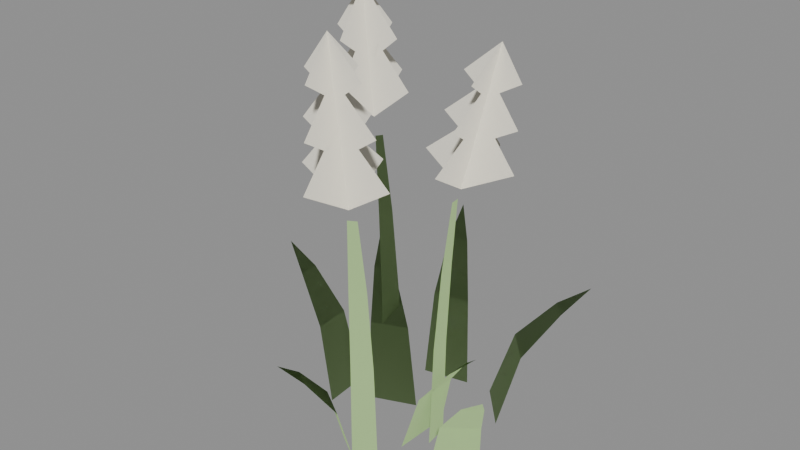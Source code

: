 # Source: flower_grass_b.blend  (saved by Blender 5.1.30; exported with 4.5.12 LTS)
import bpy
from mathutils import Matrix  # noqa: F401  (used for matrix-valued properties, if any)

bpy.ops.wm.read_factory_settings(use_empty=True)
scene = bpy.context.scene
scene.name = 'Scene'

# ---- materials (node trees are filled in below, after node groups)
mat_grass = bpy.data.materials.new('Grass')
mat_grass.diffuse_color = (0.4, 0.6, 0.25, 1.0)
mat_flower = bpy.data.materials.new('Flower')
mat_flower.diffuse_color = (0.92, 0.88, 0.75, 1.0)

# ---- material node trees
mat_grass.use_nodes = True; mat_grass.node_tree.nodes.clear()
_N = mat_grass.node_tree.nodes; _L = mat_grass.node_tree.links
n0 = _N.new('ShaderNodeBsdfPrincipled'); n0.name = 'Principled BSDF'; n0.location = (-200, 100)
n0.inputs[0].default_value = (0.4, 0.6, 0.25, 1.0)
n0.inputs[2].default_value = 0.9
n1 = _N.new('ShaderNodeOutputMaterial'); n1.name = 'Material Output'; n1.location = (200, 100)
_L.new(n0.outputs[0], n1.inputs[0])
n1.is_active_output = True
mat_flower.use_nodes = True; mat_flower.node_tree.nodes.clear()
_N = mat_flower.node_tree.nodes; _L = mat_flower.node_tree.links
n0 = _N.new('ShaderNodeBsdfPrincipled'); n0.name = 'Principled BSDF'; n0.location = (-200, 100)
n0.inputs[0].default_value = (0.92, 0.88, 0.75, 1.0)
n0.inputs[2].default_value = 0.9
n1 = _N.new('ShaderNodeOutputMaterial'); n1.name = 'Material Output'; n1.location = (200, 100)
_L.new(n0.outputs[0], n1.inputs[0])
n1.is_active_output = True

# ---- meshes
me_flower_grass_b = bpy.data.meshes.new('flower_grass_b')
me_flower_grass_b.from_pydata([(0.02041, -0.02916, 0.0), (0.0227, 0.02527, 0.0), (0.035, -0.02364, 0.05359), (0.03679, 0.01882, 0.05359), (0.05964, -0.01463, 0.08608), (0.0606, 0.00823, 0.08608), (0.07891, -0.003813, 0.1037), (-0.007837, 0.02615, 0.0), (-0.05042, 0.008885, 0.0), (-0.02569, 0.03569, 0.072), (-0.05891, 0.02223, 0.072), (-0.05561, 0.05192, 0.1159), (-0.07349, 0.04467, 0.1159), (-0.08181, 0.06329, 0.1398), (-0.02712, -0.05167, 0.0), (0.008469, -0.07445, 0.0), (-0.02785, -0.0698, 0.05908), (-9.595e-05, -0.08757, 0.05908), (-0.02931, -0.1003, 0.09483), (-0.01436, -0.1099, 0.09483), (-0.02793, -0.1255, 0.1142), (0.06451, 0.05058, 0.0), (0.03093, 0.08808, 0.0), (0.07748, 0.06579, 0.06815), (0.05129, 0.09504, 0.06815), (0.09959, 0.09127, 0.1092), (0.08549, 0.107, 0.1092), (0.1144, 0.1137, 0.1315), (-0.07592, 0.02677, 0.0), (-0.07273, -0.01801, 0.0), (-0.08922, 0.0191, 0.07394), (-0.08673, -0.01583, 0.07394), (-0.1117, 0.006396, 0.1195), (-0.1104, -0.01241, 0.1195), (-0.1289, -0.006608, 0.1445), (0.0607, -0.04343, 0.0), (0.09514, -0.01774, 0.0), (0.07759, -0.04959, 0.06116), (0.1045, -0.02955, 0.06116), (0.1059, -0.06015, 0.09829), (0.1204, -0.04936, 0.09829), (0.1303, -0.06653, 0.1185), (0.006576, 0.08547, 0.0), (-0.03694, 0.07574, 0.0), (-0.004626, 0.09824, 0.07947), (-0.03857, 0.09065, 0.07947), (-0.0233, 0.1199, 0.1284), (-0.04157, 0.1158, 0.1284), (-0.04084, 0.136, 0.1553), (0.03573, -0.009664, 0.0), (0.03312, 0.01374, 0.0), (0.03786, -0.007836, 0.09759), (0.03562, 0.01229, 0.09759), (0.04255, -0.00509, 0.1725), (0.04083, 0.01035, 0.1725), (0.04855, -0.001056, 0.236), (0.04761, 0.007368, 0.236), (0.05333, 0.003587, 0.2474), (0.01762, 0.004103, 0.2726), (0.1016, 0.004103, 0.2726), (0.06988, 0.004945, 0.3138), (0.05333, 0.003587, 0.2474), (0.05962, -0.0379, 0.2726), (0.05962, 0.0461, 0.2726), (0.06988, 0.004945, 0.3138), (0.06326, 0.004402, 0.2872), (0.03454, 0.004835, 0.3084), (0.1025, 0.004835, 0.3084), (0.07716, 0.005543, 0.343), (0.06326, 0.004402, 0.2872), (0.06854, -0.02916, 0.3084), (0.06854, 0.03884, 0.3084), (0.07716, 0.005543, 0.343), (0.07319, 0.005217, 0.3271), (0.05147, 0.005568, 0.3443), (0.1035, 0.005568, 0.3443), (0.08445, 0.00614, 0.3723), (0.07319, 0.005217, 0.3271), (0.07747, -0.02043, 0.3443), (0.07747, 0.03157, 0.3443), (0.08445, 0.00614, 0.3723), (-0.03499, 0.03906, 0.0), (-0.04553, 0.02368, 0.0), (-0.04068, 0.04088, 0.1022), (-0.04974, 0.02765, 0.1022), (-0.05231, 0.04554, 0.1802), (-0.05926, 0.03539, 0.1802), (-0.06754, 0.05124, 0.2459), (-0.07133, 0.0457, 0.2459), (-0.08064, 0.05504, 0.2584), (-0.129, 0.05878, 0.288), (-0.04502, 0.05878, 0.288), (-0.09743, 0.06488, 0.3363), (-0.08064, 0.05504, 0.2584), (-0.08702, 0.01678, 0.288), (-0.08702, 0.1008, 0.288), (-0.09743, 0.06488, 0.3363), (-0.09071, 0.06094, 0.3051), (-0.1301, 0.06408, 0.33), (-0.06207, 0.06408, 0.33), (-0.1048, 0.06921, 0.3705), (-0.09071, 0.06094, 0.3051), (-0.09607, 0.03008, 0.33), (-0.09607, 0.09808, 0.33), (-0.1048, 0.06921, 0.3705), (-0.1008, 0.06685, 0.3518), (-0.1311, 0.06939, 0.3719), (-0.07912, 0.06939, 0.3719), (-0.1122, 0.07354, 0.4048), (-0.1008, 0.06685, 0.3518), (-0.1051, 0.04339, 0.3719), (-0.1051, 0.09539, 0.3719), (-0.1122, 0.07354, 0.4048), (0.00449, -0.07564, 0.0), (0.02417, -0.06484, 0.0), (0.007375, -0.07813, 0.1019), (0.0243, -0.06884, 0.1019), (0.01256, -0.08398, 0.18), (0.02555, -0.07685, 0.18), (0.01967, -0.0913, 0.2461), (0.02676, -0.08741, 0.2461), (0.02663, -0.0967, 0.2589), (-0.01228, -0.1034, 0.2883), (0.07172, -0.1034, 0.2883), (0.03477, -0.1142, 0.3362), (0.02663, -0.0967, 0.2589), (0.02972, -0.1454, 0.2883), (0.02972, -0.06135, 0.2883), (0.03477, -0.1142, 0.3362), (0.03151, -0.1072, 0.3053), (0.0001114, -0.1128, 0.3299), (0.06811, -0.1128, 0.3299), (0.03835, -0.1219, 0.3701), (0.03151, -0.1072, 0.3053), (0.03411, -0.1468, 0.3299), (0.03411, -0.07879, 0.3299), (0.03835, -0.1219, 0.3701), (0.0364, -0.1177, 0.3516), (0.0125, -0.1222, 0.3716), (0.0645, -0.1222, 0.3716), (0.04193, -0.1296, 0.4041), (0.0364, -0.1177, 0.3516), (0.0385, -0.1482, 0.3716), (0.0385, -0.09623, 0.3716), (0.04193, -0.1296, 0.4041)], [], [(0, 1, 3, 2), (2, 3, 5, 4), (4, 5, 6), (7, 8, 10, 9), (9, 10, 12, 11), (11, 12, 13), (14, 15, 17, 16), (16, 17, 19, 18), (18, 19, 20), (21, 22, 24, 23), (23, 24, 26, 25), (25, 26, 27), (28, 29, 31, 30), (30, 31, 33, 32), (32, 33, 34), (35, 36, 38, 37), (37, 38, 40, 39), (39, 40, 41), (42, 43, 45, 44), (44, 45, 47, 46), (46, 47, 48), (49, 50, 52, 51), (51, 52, 54, 53), (53, 54, 56, 55), (57, 59, 60, 58), (61, 63, 64, 62), (65, 67, 68, 66), (69, 71, 72, 70), (73, 75, 76, 74), (77, 79, 80, 78), (81, 82, 84, 83), (83, 84, 86, 85), (85, 86, 88, 87), (89, 91, 92, 90), (93, 95, 96, 94), (97, 99, 100, 98), (101, 103, 104, 102), (105, 107, 108, 106), (109, 111, 112, 110), (113, 114, 116, 115), (115, 116, 118, 117), (117, 118, 120, 119), (121, 123, 124, 122), (125, 127, 128, 126), (129, 131, 132, 130), (133, 135, 136, 134), (137, 139, 140, 138), (141, 143, 144, 142)])
me_flower_grass_b.polygons.foreach_set('use_smooth', [True] * 48)
me_flower_grass_b.polygons.foreach_set('material_index', [0, 0, 0, 0, 0, 0, 0, 0, 0, 0, 0, 0, 0, 0, 0, 0, 0, 0, 0, 0, 0, 0, 0, 0, 1, 1, 1, 1, 1, 1, 0, 0, 0, 1, 1, 1, 1, 1, 1, 0, 0, 0, 1, 1, 1, 1, 1, 1])
_ca = me_flower_grass_b.color_attributes.new('Color', 'FLOAT_COLOR', 'POINT')
_ca.data.foreach_set('color', [0.08105, 0.0, 0.647, 1.0, 0.08105, 0.0, 0.647, 1.0, 0.4811, 0.3299, 0.647, 1.0, 0.4811, 0.3299, 0.647, 1.0, 0.7371, 0.728, 0.647, 1.0, 0.7371, 0.728, 0.647, 1.0, 0.9311, 1.0, 0.647, 1.0, 0.06022, 0.0, 0.7036, 1.0, 0.06022, 0.0, 0.7036, 1.0, 0.4602, 0.3299, 0.7036, 1.0, 0.4602, 0.3299, 0.7036, 1.0, 0.7162, 0.728, 0.7036, 1.0, 0.7162, 0.728, 0.7036, 1.0, 0.9102, 1.0, 0.7036, 1.0, 0.08831, 0.0, 0.008269, 1.0, 0.08831, 0.0, 0.008269, 1.0, 0.4883, 0.3299, 0.008269, 1.0, 0.4883, 0.3299, 0.008269, 1.0, 0.7443, 0.728, 0.008269, 1.0, 0.7443, 0.728, 0.008269, 1.0, 0.9383, 1.0, 0.008269, 1.0, 0.1775, 0.0, 0.1977, 1.0, 0.1775, 0.0, 0.1977, 1.0, 0.5775, 0.3299, 0.1977, 1.0, 0.5775, 0.3299, 0.1977, 1.0, 0.8335, 0.728, 0.1977, 1.0, 0.8335, 0.728, 0.1977, 1.0, 1.0, 1.0, 0.1977, 1.0, 0.05684, 0.0, 0.8443, 1.0, 0.05684, 0.0, 0.8443, 1.0, 0.4568, 0.3299, 0.8443, 1.0, 0.4568, 0.3299, 0.8443, 1.0, 0.7128, 0.728, 0.8443, 1.0, 0.7128, 0.728, 0.8443, 1.0, 0.9068, 1.0, 0.8443, 1.0, 0.1232, 0.0, 0.82, 1.0, 0.1232, 0.0, 0.82, 1.0, 0.5232, 0.3299, 0.82, 1.0, 0.5232, 0.3299, 0.82, 1.0, 0.7792, 0.728, 0.82, 1.0, 0.7792, 0.728, 0.82, 1.0, 0.9732, 1.0, 0.82, 1.0, 0.1527, 0.0, 0.07407, 1.0, 0.1527, 0.0, 0.07407, 1.0, 0.5527, 0.3299, 0.07407, 1.0, 0.5527, 0.3299, 0.07407, 1.0, 0.8087, 0.728, 0.07407, 1.0, 0.8087, 0.728, 0.07407, 1.0, 1.0, 1.0, 0.07407, 1.0, 0.0415, 0.0, 0.3149, 1.0, 0.0415, 0.0, 0.3149, 1.0, 0.3215, 0.1864, 0.3149, 1.0, 0.3215, 0.1864, 0.3149, 1.0, 0.5375, 0.4654, 0.3149, 1.0, 0.5375, 0.4654, 0.3149, 1.0, 0.7215, 0.771, 0.3149, 1.0, 0.7215, 0.771, 0.3149, 1.0, 0.35, 1.0, 0.3149, 0.0, 0.55, 1.0, 0.3149, 0.0, 0.55, 1.0, 0.3149, 0.0, 0.75, 1.0, 0.3149, 0.0, 0.35, 1.0, 0.3149, 0.0, 0.55, 1.0, 0.3149, 0.0, 0.55, 1.0, 0.3149, 0.0, 0.75, 1.0, 0.3149, 0.0, 0.55, 1.0, 0.3149, 0.0, 0.71, 1.0, 0.3149, 0.0, 0.71, 1.0, 0.3149, 0.0, 0.87, 1.0, 0.3149, 0.0, 0.55, 1.0, 0.3149, 0.0, 0.71, 1.0, 0.3149, 0.0, 0.71, 1.0, 0.3149, 0.0, 0.87, 1.0, 0.3149, 0.0, 0.75, 1.0, 0.3149, 0.0, 0.87, 1.0, 0.3149, 0.0, 0.87, 1.0, 0.3149, 0.0, 0.99, 1.0, 0.3149, 0.0, 0.75, 1.0, 0.3149, 0.0, 0.87, 1.0, 0.3149, 0.0, 0.87, 1.0, 0.3149, 0.0, 0.99, 1.0, 0.3149, 0.0, 0.1187, 0.0, 0.6573, 1.0, 0.1187, 0.0, 0.6573, 1.0, 0.3987, 0.1864, 0.6573, 1.0, 0.3987, 0.1864, 0.6573, 1.0, 0.6147, 0.4654, 0.6573, 1.0, 0.6147, 0.4654, 0.6573, 1.0, 0.7987, 0.771, 0.6573, 1.0, 0.7987, 0.771, 0.6573, 1.0, 0.35, 1.0, 0.6573, 0.0, 0.55, 1.0, 0.6573, 0.0, 0.55, 1.0, 0.6573, 0.0, 0.75, 1.0, 0.6573, 0.0, 0.35, 1.0, 0.6573, 0.0, 0.55, 1.0, 0.6573, 0.0, 0.55, 1.0, 0.6573, 0.0, 0.75, 1.0, 0.6573, 0.0, 0.55, 1.0, 0.6573, 0.0, 0.71, 1.0, 0.6573, 0.0, 0.71, 1.0, 0.6573, 0.0, 0.87, 1.0, 0.6573, 0.0, 0.55, 1.0, 0.6573, 0.0, 0.71, 1.0, 0.6573, 0.0, 0.71, 1.0, 0.6573, 0.0, 0.87, 1.0, 0.6573, 0.0, 0.75, 1.0, 0.6573, 0.0, 0.87, 1.0, 0.6573, 0.0, 0.87, 1.0, 0.6573, 0.0, 0.99, 1.0, 0.6573, 0.0, 0.75, 1.0, 0.6573, 0.0, 0.87, 1.0, 0.6573, 0.0, 0.87, 1.0, 0.6573, 0.0, 0.99, 1.0, 0.6573, 0.0, 0.1246, 0.0, 0.5221, 1.0, 0.1246, 0.0, 0.5221, 1.0, 0.4046, 0.1864, 0.5221, 1.0, 0.4046, 0.1864, 0.5221, 1.0, 0.6206, 0.4654, 0.5221, 1.0, 0.6206, 0.4654, 0.5221, 1.0, 0.8046, 0.771, 0.5221, 1.0, 0.8046, 0.771, 0.5221, 1.0, 0.35, 1.0, 0.5221, 0.0, 0.55, 1.0, 0.5221, 0.0, 0.55, 1.0, 0.5221, 0.0, 0.75, 1.0, 0.5221, 0.0, 0.35, 1.0, 0.5221, 0.0, 0.55, 1.0, 0.5221, 0.0, 0.55, 1.0, 0.5221, 0.0, 0.75, 1.0, 0.5221, 0.0, 0.55, 1.0, 0.5221, 0.0, 0.71, 1.0, 0.5221, 0.0, 0.71, 1.0, 0.5221, 0.0, 0.87, 1.0, 0.5221, 0.0, 0.55, 1.0, 0.5221, 0.0, 0.71, 1.0, 0.5221, 0.0, 0.71, 1.0, 0.5221, 0.0, 0.87, 1.0, 0.5221, 0.0, 0.75, 1.0, 0.5221, 0.0, 0.87, 1.0, 0.5221, 0.0, 0.87, 1.0, 0.5221, 0.0, 0.99, 1.0, 0.5221, 0.0, 0.75, 1.0, 0.5221, 0.0, 0.87, 1.0, 0.5221, 0.0, 0.87, 1.0, 0.5221, 0.0, 0.99, 1.0, 0.5221, 0.0])
me_flower_grass_b.materials.append(mat_grass)
me_flower_grass_b.materials.append(mat_flower)
me_flower_grass_b.update()
me_flower_grass_b.normals_split_custom_set([tuple(v) for v in zip(*[iter([0.4004, -0.01682, 0.9162, 0.4004, -0.01693, 0.9162, 0.4005, -0.01697, 0.9161, 0.4005, -0.01684, 0.9162, 0.4005, -0.01684, 0.9162, 0.4005, -0.01697, 0.9161, 0.4005, -0.01694, 0.9162, 0.4005, -0.01686, 0.9162, 0.4005, -0.01686, 0.9162, 0.4005, -0.01694, 0.9162, 0.4004, -0.01684, 0.9162, -0.1506, 0.3715, 0.9162, -0.1506, 0.3715, 0.9162, -0.1505, 0.3714, 0.9162, -0.1507, 0.3714, 0.9162, -0.1507, 0.3714, 0.9162, -0.1505, 0.3714, 0.9162, -0.1506, 0.3715, 0.9162, -0.1507, 0.3715, 0.9161, -0.1507, 0.3715, 0.9161, -0.1506, 0.3715, 0.9162, -0.1505, 0.3715, 0.9162, -0.2161, -0.3375, 0.9162, -0.218, -0.3363, 0.9162, -0.216, -0.3377, 0.9161, -0.2161, -0.3376, 0.9162, -0.2161, -0.3376, 0.9162, -0.216, -0.3377, 0.9161, -0.2161, -0.3375, 0.9162, -0.216, -0.3375, 0.9162, -0.216, -0.3375, 0.9162, -0.2161, -0.3375, 0.9162, -0.216, -0.3376, 0.9162, 0.2986, 0.2674, 0.9162, 0.2986, 0.2674, 0.9162, 0.2986, 0.2674, 0.9161, 0.2987, 0.2674, 0.9161, 0.2987, 0.2674, 0.9161, 0.2986, 0.2674, 0.9161, 0.2986, 0.2673, 0.9162, 0.2985, 0.2673, 0.9162, 0.2985, 0.2673, 0.9162, 0.2986, 0.2673, 0.9162, 0.2985, 0.2674, 0.9162, -0.3998, -0.02843, 0.9162, -0.3998, -0.02846, 0.9162, -0.3998, -0.02845, 0.9162, -0.3998, -0.02848, 0.9162, -0.3998, -0.02848, 0.9162, -0.3998, -0.02845, 0.9162, -0.3998, -0.02841, 0.9162, -0.3999, -0.02849, 0.9161, -0.3999, -0.02849, 0.9161, -0.3998, -0.02841, 0.9162, -0.3998, -0.02857, 0.9161, 0.2397, -0.3213, 0.9162, 0.2447, -0.3175, 0.9161, 0.2397, -0.3213, 0.9162, 0.2397, -0.3213, 0.9161, 0.2397, -0.3213, 0.9161, 0.2397, -0.3213, 0.9162, 0.2396, -0.3213, 0.9162, 0.2397, -0.3212, 0.9162, 0.2397, -0.3212, 0.9162, 0.2396, -0.3213, 0.9162, 0.2397, -0.3213, 0.9162, -0.08748, 0.3912, 0.9162, -0.08738, 0.3912, 0.9162, -0.08735, 0.3911, 0.9162, -0.0874, 0.3911, 0.9162, -0.0874, 0.3911, 0.9162, -0.08735, 0.3911, 0.9162, -0.08735, 0.3912, 0.9161, -0.08742, 0.3911, 0.9162, -0.08742, 0.3911, 0.9162, -0.08735, 0.3912, 0.9161, -0.08749, 0.3912, 0.9161, 0.3984, 0.04439, 0.9161, 0.3984, 0.04442, 0.9161, 0.3984, 0.04434, 0.9161, 0.3984, 0.04436, 0.9161, 0.3984, 0.04436, 0.9161, 0.3984, 0.04434, 0.9161, 0.3984, 0.0444, 0.9161, 0.3984, 0.04437, 0.9161, 0.3984, 0.04437, 0.9161, 0.3984, 0.0444, 0.9161, 0.3984, 0.04442, 0.9161, 0.3984, 0.0444, 0.9161, 3.722e-05, -0.3812, 0.9245, -4.381e-06, -0.3812, 0.9245, -4.902e-05, -0.3812, 0.9245, 3.231e-05, -0.3812, 0.9245, 0.4207, -3.576e-06, 0.9072, 0.4207, -1.219e-05, 0.9072, 0.4207, 2.503e-06, 0.9072, 0.4207, -3.877e-05, 0.9072, 7.778e-06, -0.3812, 0.9245, 1.41e-05, -0.3812, 0.9245, -8.768e-05, -0.3812, 0.9245, -2.849e-05, -0.3812, 0.9245, 0.4207, 1.577e-05, 0.9072, 0.4207, 2.292e-05, 0.9072, 0.4207, -1.284e-05, 0.9072, 0.4207, 2.885e-05, 0.9072, 9e-06, -0.3812, 0.9245, 4.098e-05, -0.3812, 0.9245, -5.94e-05, -0.3812, 0.9245, 1.425e-05, -0.3812, 0.9245, 0.4207, -9.716e-06, 0.9072, 0.4207, 4.458e-05, 0.9072, 0.4207, -1.794e-05, 0.9072, 0.4207, 1.371e-06, 0.9072, -0.3307, 0.2265, 0.9161, -0.326, 0.2333, 0.9161, -0.3238, 0.2365, 0.9161, -0.3307, 0.2265, 0.9161, -0.3307, 0.2265, 0.9161, -0.3238, 0.2365, 0.9161, -0.3307, 0.2265, 0.9162, -0.3307, 0.2265, 0.9161, -0.3307, 0.2265, 0.9161, -0.3307, 0.2265, 0.9162, -0.3306, 0.2265, 0.9162, -0.3307, 0.2265, 0.9162, -3.549e-05, -0.3674, 0.9301, 6.84e-05, -0.3674, 0.9301, 2e-05, -0.3674, 0.9301, -1.41e-05, -0.3674, 0.9301, 0.3565, 5.215e-06, 0.9343, 0.3565, -4.977e-06, 0.9343, 0.3565, -4.938e-05, 0.9343, 0.3565, 4.277e-05, 0.9343, -2.205e-05, -0.3674, 0.9301, -1.696e-05, -0.3674, 0.9301, 9.775e-06, -0.3674, 0.9301, 5.743e-05, -0.3674, 0.9301, 0.3565, 7.808e-06, 0.9343, 0.3565, 8.047e-07, 0.9343, 0.3565, -3.064e-05, 0.9343, 0.3565, 7.522e-05, 0.9343, -3.895e-05, -0.3674, 0.9301, -1.431e-05, -0.3674, 0.9301, -1.416e-05, -0.3674, 0.9301, 5.862e-05, -0.3674, 0.9301, 0.3565, -1.135e-05, 0.9343, 0.3565, -1.788e-06, 0.9343, 0.3565, -9.802e-05, 0.9343, 0.3565, 5.239e-05, 0.9343, 0.1929, -0.3514, 0.9161, 0.1929, -0.3514, 0.9161, 0.1929, -0.3514, 0.9161, 0.1929, -0.3514, 0.9161, 0.1929, -0.3514, 0.9161, 0.1929, -0.3514, 0.9161, 0.1929, -0.3514, 0.9161, 0.1929, -0.3514, 0.9161, 0.1929, -0.3514, 0.9161, 0.1929, -0.3514, 0.9161, 0.1928, -0.3514, 0.9161, 0.1929, -0.3514, 0.9161, 5.364e-06, -0.4172, 0.9088, 6.315e-05, -0.4172, 0.9088, 6.557e-07, -0.4172, 0.9088, 7.477e-05, -0.4172, 0.9088, 0.3988, -4.789e-05, 0.917, 0.3988, 4.283e-05, 0.917, 0.3988, -6.413e-05, 0.917, 0.3988, -4.923e-05, 0.917, 4.292e-06, -0.4172, 0.9088, -1.6e-05, -0.4172, 0.9088, -9.432e-05, -0.4172, 0.9088, -1.869e-05, -0.4172, 0.9088, 0.3988, -5.871e-05, 0.917, 0.3988, 1.699e-05, 0.917, 0.3988, 4.503e-05, 0.917, 0.3988, 4.151e-05, 0.917, -1.842e-05, -0.4172, 0.9088, 4.885e-05, -0.4172, 0.9088, 2.772e-05, -0.4172, 0.9088, 1.514e-05, -0.4172, 0.9088, 0.3988, -1.478e-05, 0.917, 0.3988, 0.0001059, 0.917, 0.3988, 5.981e-05, 0.917, 0.3988, 4.494e-05, 0.917])] * 3)])

# ---- objects
ob_flower_grass_b = bpy.data.objects.new('flower_grass_b', me_flower_grass_b)

# ---- transforms, parenting, visibility, modifiers, constraints
ob_flower_grass_b.location = (0.0, 0.0, 0.0)

# ---- collection membership
scene.collection.objects.link(ob_flower_grass_b)

# ---- scene / render settings (as saved in the file)
scene.frame_start = 1; scene.frame_end = 250; scene.frame_set(1)
scene.render.engine = 'BLENDER_EEVEE_NEXT'
scene.render.bake_bias = 0.0
scene.render.bake_samples = 0
scene.cycles.sampling_pattern = 'TABULATED_SOBOL'
scene.eevee.use_volume_custom_range = False
bpy.context.view_layer.update()

# ---- added for rendering (the .blend has no active camera and no usable light): camera, sun + grey world if the file has none
cam_auto = bpy.data.cameras.new('AutoCamera')
cam_auto.lens = 50.0
cam_auto.sensor_width = 36.0
cam_auto.clip_end = 1000.0
ob_auto_camera = bpy.data.objects.new('AutoCamera', cam_auto)
scene.collection.objects.link(ob_auto_camera)
ob_auto_camera.location = (0.517201, -0.627248, 0.61646)
ob_auto_camera.rotation_euler = (1.09748, -7.21219e-08, 0.694738)
scene.camera = ob_auto_camera
light_auto_sun = bpy.data.lights.new('AutoSun', 'SUN')
light_auto_sun.energy = 3.0
light_auto_sun.angle = 0.0523599
ob_auto_sun = bpy.data.objects.new('AutoSun', light_auto_sun)
scene.collection.objects.link(ob_auto_sun)
ob_auto_sun.rotation_euler = (0.872665, 0.174533, 0.523599)
if scene.world is None:
    world_auto = bpy.data.worlds.new('AutoWorld')
    world_auto.color = (0.3, 0.3, 0.3)
    scene.world = world_auto
bpy.context.view_layer.update()
